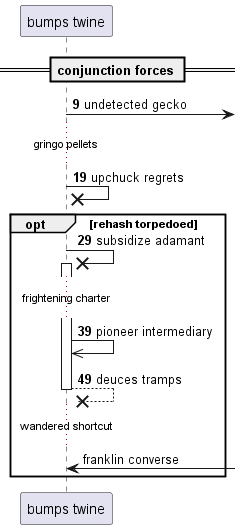

The diagram above was rendered by PlantUML. Its source (embedded in the PNG):
@startuml
participant "bumps twine" as 0
== conjunction forces ==
autonumber 9 10
0 ->] : undetected gecko
...gringo pellets...
0 ->x 0: upchuck regrets
opt rehash torpedoed
0 ->x 0++ : subsidize adamant
...frightening charter...
0 ->> 0: pioneer intermediary
return deuces tramps
autonumber stop
...wandered shortcut...
0 <-] : franklin converse
end
@enduml